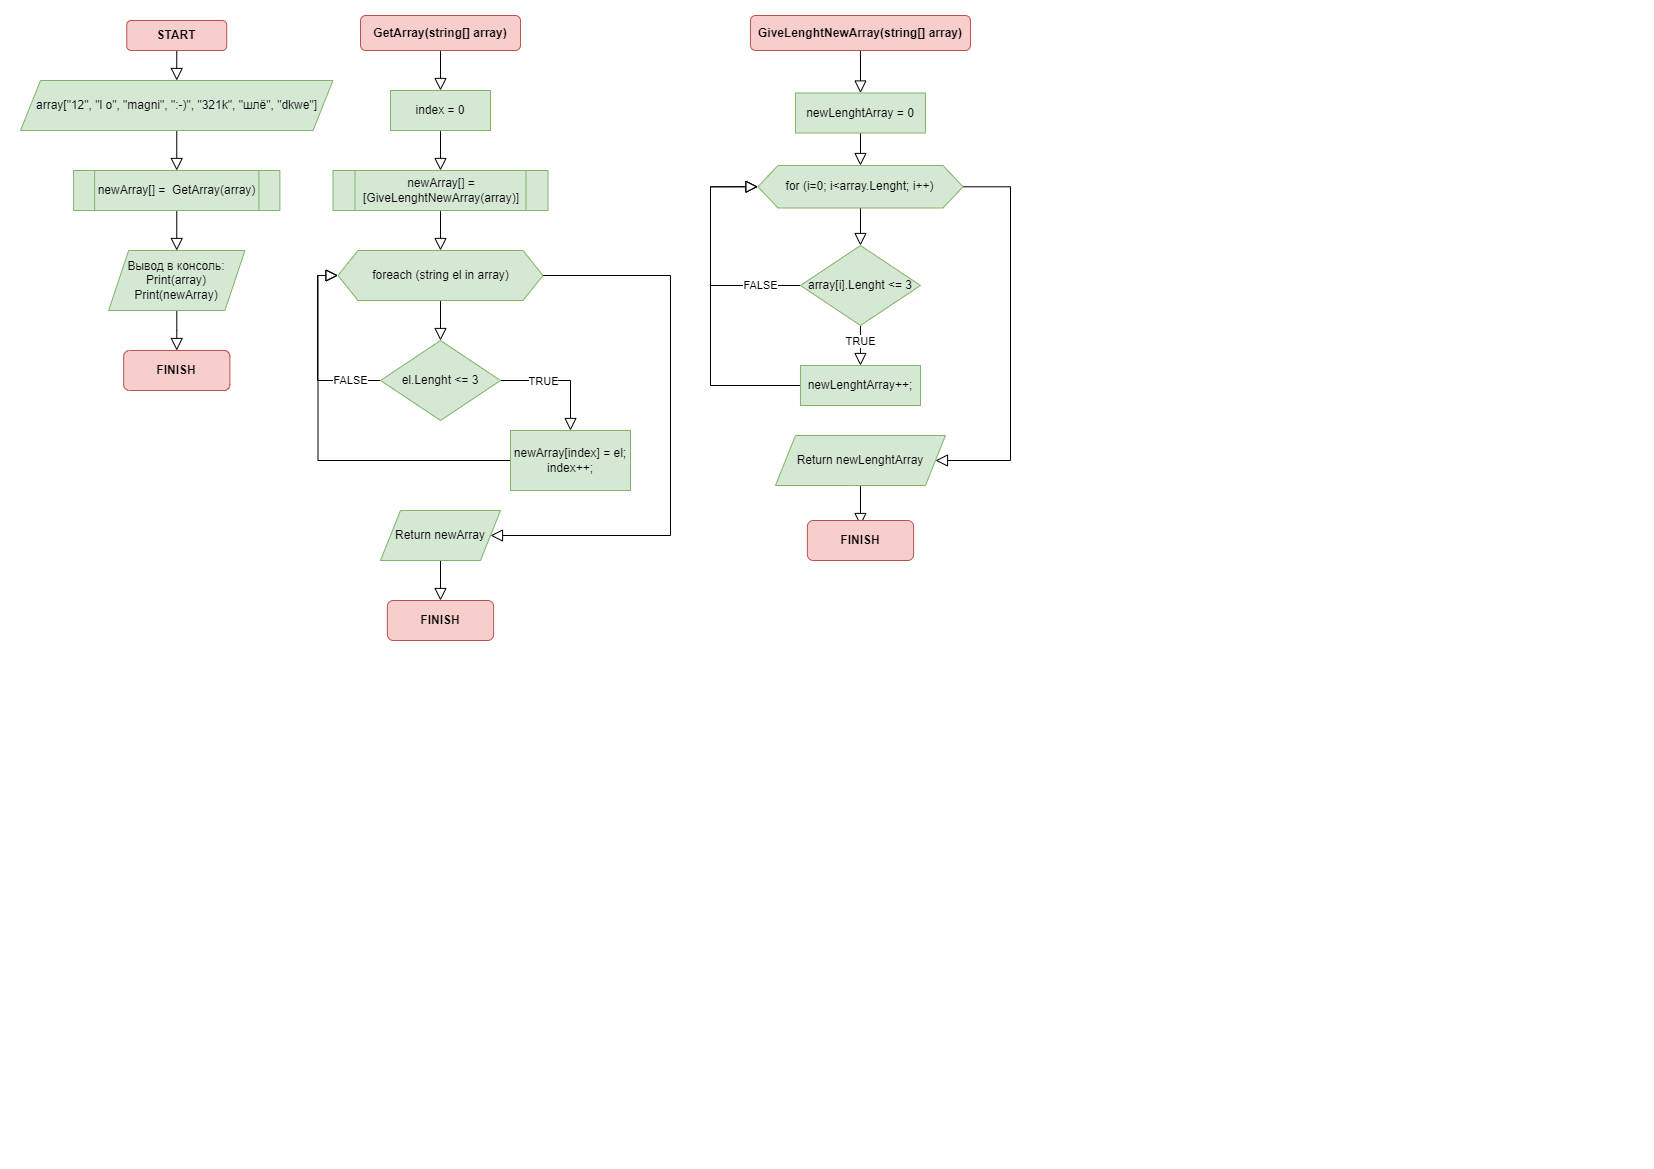

The diagram above was exported from draw.io. Its source (the exported page's mxGraphModel, read from the mxfile embedded in the PNG):
<mxGraphModel dx="1662" dy="762" grid="1" gridSize="10" guides="1" tooltips="1" connect="1" arrows="1" fold="1" page="1" pageScale="1" pageWidth="827" pageHeight="1169" math="0" shadow="0">
  <root>
    <mxCell id="WIyWlLk6GJQsqaUBKTNV-0" />
    <mxCell id="WIyWlLk6GJQsqaUBKTNV-1" parent="WIyWlLk6GJQsqaUBKTNV-0" />
    <mxCell id="JXZQgeaCFjOPx5B5x1Yo-2" style="edgeStyle=orthogonalEdgeStyle;rounded=0;orthogonalLoop=1;jettySize=auto;html=1;exitX=0.5;exitY=1;exitDx=0;exitDy=0;entryX=0.5;entryY=0;entryDx=0;entryDy=0;endArrow=block;endFill=0;strokeWidth=1;endSize=10;" edge="1" parent="WIyWlLk6GJQsqaUBKTNV-1" source="WIyWlLk6GJQsqaUBKTNV-3" target="JXZQgeaCFjOPx5B5x1Yo-1">
      <mxGeometry relative="1" as="geometry" />
    </mxCell>
    <mxCell id="WIyWlLk6GJQsqaUBKTNV-3" value="START" style="rounded=1;whiteSpace=wrap;html=1;fontSize=12;glass=0;strokeWidth=1;shadow=0;fillColor=#f8cecc;strokeColor=#b85450;fontStyle=1" parent="WIyWlLk6GJQsqaUBKTNV-1" vertex="1">
      <mxGeometry x="126.25" y="20" width="100" height="30" as="geometry" />
    </mxCell>
    <mxCell id="JXZQgeaCFjOPx5B5x1Yo-7" value="" style="edgeStyle=orthogonalEdgeStyle;rounded=0;orthogonalLoop=1;jettySize=auto;html=1;strokeWidth=1;endArrow=block;endFill=0;endSize=10;" edge="1" parent="WIyWlLk6GJQsqaUBKTNV-1" source="JXZQgeaCFjOPx5B5x1Yo-1" target="JXZQgeaCFjOPx5B5x1Yo-6">
      <mxGeometry relative="1" as="geometry" />
    </mxCell>
    <mxCell id="JXZQgeaCFjOPx5B5x1Yo-1" value="array[&quot;12&quot;, &quot;l o&quot;, &quot;magni&quot;, &quot;:-)&quot;, &quot;321k&quot;, &quot;шлё&quot;, &quot;dkwe&quot;]" style="shape=parallelogram;perimeter=parallelogramPerimeter;whiteSpace=wrap;html=1;fixedSize=1;fillColor=#d5e8d4;strokeColor=#82b366;" vertex="1" parent="WIyWlLk6GJQsqaUBKTNV-1">
      <mxGeometry x="20" y="80" width="312.5" height="50" as="geometry" />
    </mxCell>
    <mxCell id="JXZQgeaCFjOPx5B5x1Yo-11" value="" style="edgeStyle=orthogonalEdgeStyle;rounded=0;orthogonalLoop=1;jettySize=auto;html=1;strokeWidth=1;endArrow=block;endFill=0;endSize=10;" edge="1" parent="WIyWlLk6GJQsqaUBKTNV-1" source="JXZQgeaCFjOPx5B5x1Yo-6" target="JXZQgeaCFjOPx5B5x1Yo-10">
      <mxGeometry relative="1" as="geometry" />
    </mxCell>
    <mxCell id="JXZQgeaCFjOPx5B5x1Yo-6" value="newArray[] =&amp;nbsp; GetArray(array)" style="shape=process;whiteSpace=wrap;html=1;backgroundOutline=1;fillColor=#d5e8d4;strokeColor=#82b366;" vertex="1" parent="WIyWlLk6GJQsqaUBKTNV-1">
      <mxGeometry x="73.13" y="170" width="206.25" height="40" as="geometry" />
    </mxCell>
    <mxCell id="JXZQgeaCFjOPx5B5x1Yo-16" style="edgeStyle=orthogonalEdgeStyle;rounded=0;orthogonalLoop=1;jettySize=auto;html=1;entryX=0.5;entryY=0;entryDx=0;entryDy=0;strokeWidth=1;endArrow=block;endFill=0;endSize=10;" edge="1" parent="WIyWlLk6GJQsqaUBKTNV-1" source="JXZQgeaCFjOPx5B5x1Yo-10" target="JXZQgeaCFjOPx5B5x1Yo-15">
      <mxGeometry relative="1" as="geometry" />
    </mxCell>
    <mxCell id="JXZQgeaCFjOPx5B5x1Yo-10" value="Вывод в консоль:&lt;br&gt;Print(array)&lt;br&gt;Print(newArray)" style="shape=parallelogram;perimeter=parallelogramPerimeter;whiteSpace=wrap;html=1;fixedSize=1;fillColor=#d5e8d4;strokeColor=#82b366;" vertex="1" parent="WIyWlLk6GJQsqaUBKTNV-1">
      <mxGeometry x="108.13" y="250" width="136.26" height="60" as="geometry" />
    </mxCell>
    <mxCell id="JXZQgeaCFjOPx5B5x1Yo-15" value="FINISH" style="rounded=1;whiteSpace=wrap;html=1;fontSize=12;glass=0;strokeWidth=1;shadow=0;fillColor=#f8cecc;strokeColor=#b85450;fontStyle=1" vertex="1" parent="WIyWlLk6GJQsqaUBKTNV-1">
      <mxGeometry x="123.13" y="350" width="106.26" height="40" as="geometry" />
    </mxCell>
    <mxCell id="JXZQgeaCFjOPx5B5x1Yo-19" value="" style="edgeStyle=orthogonalEdgeStyle;rounded=0;orthogonalLoop=1;jettySize=auto;html=1;strokeWidth=1;endArrow=block;endFill=0;endSize=10;" edge="1" parent="WIyWlLk6GJQsqaUBKTNV-1" source="JXZQgeaCFjOPx5B5x1Yo-17" target="JXZQgeaCFjOPx5B5x1Yo-18">
      <mxGeometry relative="1" as="geometry" />
    </mxCell>
    <mxCell id="JXZQgeaCFjOPx5B5x1Yo-17" value="GetArray(string[] array)" style="rounded=1;whiteSpace=wrap;html=1;fontSize=12;glass=0;strokeWidth=1;shadow=0;fillColor=#f8cecc;strokeColor=#b85450;fontStyle=1" vertex="1" parent="WIyWlLk6GJQsqaUBKTNV-1">
      <mxGeometry x="360" y="15" width="160" height="35" as="geometry" />
    </mxCell>
    <mxCell id="JXZQgeaCFjOPx5B5x1Yo-21" value="" style="edgeStyle=orthogonalEdgeStyle;rounded=0;orthogonalLoop=1;jettySize=auto;html=1;strokeWidth=1;endArrow=block;endFill=0;endSize=10;" edge="1" parent="WIyWlLk6GJQsqaUBKTNV-1" source="JXZQgeaCFjOPx5B5x1Yo-18" target="JXZQgeaCFjOPx5B5x1Yo-20">
      <mxGeometry relative="1" as="geometry" />
    </mxCell>
    <mxCell id="JXZQgeaCFjOPx5B5x1Yo-18" value="index = 0" style="whiteSpace=wrap;html=1;fillColor=#d5e8d4;strokeColor=#82b366;rounded=1;glass=0;strokeWidth=1;shadow=0;fontStyle=0;arcSize=0;" vertex="1" parent="WIyWlLk6GJQsqaUBKTNV-1">
      <mxGeometry x="390" y="90" width="100" height="40" as="geometry" />
    </mxCell>
    <mxCell id="JXZQgeaCFjOPx5B5x1Yo-23" value="" style="edgeStyle=orthogonalEdgeStyle;rounded=0;orthogonalLoop=1;jettySize=auto;html=1;strokeWidth=1;endArrow=block;endFill=0;endSize=10;" edge="1" parent="WIyWlLk6GJQsqaUBKTNV-1" source="JXZQgeaCFjOPx5B5x1Yo-20" target="JXZQgeaCFjOPx5B5x1Yo-22">
      <mxGeometry relative="1" as="geometry" />
    </mxCell>
    <mxCell id="JXZQgeaCFjOPx5B5x1Yo-20" value="newArray[] = [GiveLenghtNewArray(array)]" style="shape=process;whiteSpace=wrap;html=1;backgroundOutline=1;fillColor=#d5e8d4;strokeColor=#82b366;rounded=1;glass=0;strokeWidth=1;shadow=0;fontStyle=0;arcSize=0;" vertex="1" parent="WIyWlLk6GJQsqaUBKTNV-1">
      <mxGeometry x="332.5" y="170" width="215" height="40" as="geometry" />
    </mxCell>
    <mxCell id="JXZQgeaCFjOPx5B5x1Yo-25" value="" style="edgeStyle=orthogonalEdgeStyle;rounded=0;orthogonalLoop=1;jettySize=auto;html=1;strokeWidth=1;endArrow=block;endFill=0;endSize=10;" edge="1" parent="WIyWlLk6GJQsqaUBKTNV-1" source="JXZQgeaCFjOPx5B5x1Yo-22" target="JXZQgeaCFjOPx5B5x1Yo-24">
      <mxGeometry relative="1" as="geometry" />
    </mxCell>
    <mxCell id="JXZQgeaCFjOPx5B5x1Yo-34" value="" style="edgeStyle=orthogonalEdgeStyle;rounded=0;orthogonalLoop=1;jettySize=auto;html=1;strokeWidth=1;endArrow=block;endFill=0;endSize=10;entryX=1;entryY=0.5;entryDx=0;entryDy=0;" edge="1" parent="WIyWlLk6GJQsqaUBKTNV-1" source="JXZQgeaCFjOPx5B5x1Yo-22" target="JXZQgeaCFjOPx5B5x1Yo-33">
      <mxGeometry relative="1" as="geometry">
        <Array as="points">
          <mxPoint x="670" y="275" />
          <mxPoint x="670" y="535" />
        </Array>
      </mxGeometry>
    </mxCell>
    <mxCell id="JXZQgeaCFjOPx5B5x1Yo-22" value="foreach (string el in array)" style="shape=hexagon;perimeter=hexagonPerimeter2;whiteSpace=wrap;html=1;fixedSize=1;fillColor=#d5e8d4;strokeColor=#82b366;rounded=1;glass=0;strokeWidth=1;shadow=0;fontStyle=0;arcSize=0;" vertex="1" parent="WIyWlLk6GJQsqaUBKTNV-1">
      <mxGeometry x="337.5" y="250" width="205" height="50" as="geometry" />
    </mxCell>
    <mxCell id="JXZQgeaCFjOPx5B5x1Yo-27" value="" style="edgeStyle=orthogonalEdgeStyle;rounded=0;orthogonalLoop=1;jettySize=auto;html=1;strokeWidth=1;endArrow=block;endFill=0;endSize=10;" edge="1" parent="WIyWlLk6GJQsqaUBKTNV-1" source="JXZQgeaCFjOPx5B5x1Yo-24" target="JXZQgeaCFjOPx5B5x1Yo-26">
      <mxGeometry relative="1" as="geometry" />
    </mxCell>
    <mxCell id="JXZQgeaCFjOPx5B5x1Yo-28" value="TRUE" style="edgeLabel;html=1;align=center;verticalAlign=middle;resizable=0;points=[];" vertex="1" connectable="0" parent="JXZQgeaCFjOPx5B5x1Yo-27">
      <mxGeometry x="-0.1433" y="-2" relative="1" as="geometry">
        <mxPoint x="-9" y="-2" as="offset" />
      </mxGeometry>
    </mxCell>
    <mxCell id="JXZQgeaCFjOPx5B5x1Yo-30" value="FALSE" style="edgeStyle=orthogonalEdgeStyle;rounded=0;orthogonalLoop=1;jettySize=auto;html=1;exitX=0;exitY=0.5;exitDx=0;exitDy=0;entryX=0;entryY=0.5;entryDx=0;entryDy=0;strokeWidth=1;endArrow=block;endFill=0;endSize=10;" edge="1" parent="WIyWlLk6GJQsqaUBKTNV-1" source="JXZQgeaCFjOPx5B5x1Yo-24" target="JXZQgeaCFjOPx5B5x1Yo-22">
      <mxGeometry x="-0.6816" relative="1" as="geometry">
        <Array as="points">
          <mxPoint x="317" y="380" />
          <mxPoint x="317" y="275" />
        </Array>
        <mxPoint as="offset" />
      </mxGeometry>
    </mxCell>
    <mxCell id="JXZQgeaCFjOPx5B5x1Yo-24" value="el.Lenght &amp;lt;= 3" style="rhombus;whiteSpace=wrap;html=1;fillColor=#d5e8d4;strokeColor=#82b366;rounded=1;glass=0;strokeWidth=1;shadow=0;fontStyle=0;arcSize=0;" vertex="1" parent="WIyWlLk6GJQsqaUBKTNV-1">
      <mxGeometry x="380" y="340" width="120" height="80" as="geometry" />
    </mxCell>
    <mxCell id="JXZQgeaCFjOPx5B5x1Yo-31" style="edgeStyle=orthogonalEdgeStyle;rounded=0;orthogonalLoop=1;jettySize=auto;html=1;exitX=0;exitY=0.5;exitDx=0;exitDy=0;entryX=0;entryY=0.5;entryDx=0;entryDy=0;strokeWidth=1;endArrow=block;endFill=0;endSize=10;" edge="1" parent="WIyWlLk6GJQsqaUBKTNV-1" source="JXZQgeaCFjOPx5B5x1Yo-26" target="JXZQgeaCFjOPx5B5x1Yo-22">
      <mxGeometry relative="1" as="geometry" />
    </mxCell>
    <mxCell id="JXZQgeaCFjOPx5B5x1Yo-26" value="newArray[index] = el;&lt;br&gt;index++;" style="whiteSpace=wrap;html=1;fillColor=#d5e8d4;strokeColor=#82b366;rounded=1;glass=0;strokeWidth=1;shadow=0;fontStyle=0;arcSize=0;" vertex="1" parent="WIyWlLk6GJQsqaUBKTNV-1">
      <mxGeometry x="510" y="430" width="120" height="60" as="geometry" />
    </mxCell>
    <mxCell id="JXZQgeaCFjOPx5B5x1Yo-36" style="edgeStyle=orthogonalEdgeStyle;rounded=0;orthogonalLoop=1;jettySize=auto;html=1;entryX=0.5;entryY=0;entryDx=0;entryDy=0;strokeWidth=1;endArrow=block;endFill=0;endSize=10;" edge="1" parent="WIyWlLk6GJQsqaUBKTNV-1" source="JXZQgeaCFjOPx5B5x1Yo-33" target="JXZQgeaCFjOPx5B5x1Yo-35">
      <mxGeometry relative="1" as="geometry" />
    </mxCell>
    <mxCell id="JXZQgeaCFjOPx5B5x1Yo-33" value="Return newArray" style="shape=parallelogram;perimeter=parallelogramPerimeter;whiteSpace=wrap;html=1;fixedSize=1;fillColor=#d5e8d4;strokeColor=#82b366;rounded=1;glass=0;strokeWidth=1;shadow=0;fontStyle=0;arcSize=0;" vertex="1" parent="WIyWlLk6GJQsqaUBKTNV-1">
      <mxGeometry x="380" y="510" width="120" height="50" as="geometry" />
    </mxCell>
    <mxCell id="JXZQgeaCFjOPx5B5x1Yo-35" value="FINISH" style="rounded=1;whiteSpace=wrap;html=1;fontSize=12;glass=0;strokeWidth=1;shadow=0;fillColor=#f8cecc;strokeColor=#b85450;fontStyle=1" vertex="1" parent="WIyWlLk6GJQsqaUBKTNV-1">
      <mxGeometry x="386.87" y="600" width="106.26" height="40" as="geometry" />
    </mxCell>
    <mxCell id="JXZQgeaCFjOPx5B5x1Yo-39" style="edgeStyle=orthogonalEdgeStyle;rounded=0;orthogonalLoop=1;jettySize=auto;html=1;exitX=0.5;exitY=1;exitDx=0;exitDy=0;entryX=0.5;entryY=0;entryDx=0;entryDy=0;strokeWidth=1;endArrow=block;endFill=0;endSize=10;" edge="1" parent="WIyWlLk6GJQsqaUBKTNV-1" source="JXZQgeaCFjOPx5B5x1Yo-37" target="JXZQgeaCFjOPx5B5x1Yo-38">
      <mxGeometry relative="1" as="geometry" />
    </mxCell>
    <mxCell id="JXZQgeaCFjOPx5B5x1Yo-37" value="&lt;span style=&quot;&quot;&gt;GiveLenghtNewArray&lt;/span&gt;(string[] array)" style="rounded=1;whiteSpace=wrap;html=1;fontSize=12;glass=0;strokeWidth=1;shadow=0;fillColor=#f8cecc;strokeColor=#b85450;fontStyle=1" vertex="1" parent="WIyWlLk6GJQsqaUBKTNV-1">
      <mxGeometry x="749.97" y="15" width="220" height="35" as="geometry" />
    </mxCell>
    <mxCell id="JXZQgeaCFjOPx5B5x1Yo-41" style="edgeStyle=orthogonalEdgeStyle;rounded=0;orthogonalLoop=1;jettySize=auto;html=1;entryX=0.5;entryY=0;entryDx=0;entryDy=0;strokeWidth=1;endArrow=block;endFill=0;endSize=10;" edge="1" parent="WIyWlLk6GJQsqaUBKTNV-1" source="JXZQgeaCFjOPx5B5x1Yo-38" target="JXZQgeaCFjOPx5B5x1Yo-40">
      <mxGeometry relative="1" as="geometry" />
    </mxCell>
    <mxCell id="JXZQgeaCFjOPx5B5x1Yo-38" value="newLenghtArray = 0" style="whiteSpace=wrap;html=1;fillColor=#d5e8d4;strokeColor=#82b366;rounded=1;glass=0;strokeWidth=1;shadow=0;fontStyle=0;arcSize=0;" vertex="1" parent="WIyWlLk6GJQsqaUBKTNV-1">
      <mxGeometry x="794.97" y="92.5" width="130" height="40" as="geometry" />
    </mxCell>
    <mxCell id="JXZQgeaCFjOPx5B5x1Yo-46" style="edgeStyle=orthogonalEdgeStyle;rounded=0;orthogonalLoop=1;jettySize=auto;html=1;entryX=0.5;entryY=0;entryDx=0;entryDy=0;strokeWidth=1;endArrow=block;endFill=0;endSize=10;" edge="1" parent="WIyWlLk6GJQsqaUBKTNV-1" source="JXZQgeaCFjOPx5B5x1Yo-40" target="JXZQgeaCFjOPx5B5x1Yo-44">
      <mxGeometry relative="1" as="geometry" />
    </mxCell>
    <mxCell id="JXZQgeaCFjOPx5B5x1Yo-52" style="edgeStyle=orthogonalEdgeStyle;rounded=0;orthogonalLoop=1;jettySize=auto;html=1;strokeWidth=1;endArrow=block;endFill=0;endSize=10;" edge="1" parent="WIyWlLk6GJQsqaUBKTNV-1" source="JXZQgeaCFjOPx5B5x1Yo-40" target="JXZQgeaCFjOPx5B5x1Yo-49">
      <mxGeometry relative="1" as="geometry">
        <Array as="points">
          <mxPoint x="1009.97" y="186.2499999999999" />
          <mxPoint x="1009.97" y="460.0000000000001" />
        </Array>
      </mxGeometry>
    </mxCell>
    <mxCell id="JXZQgeaCFjOPx5B5x1Yo-40" value="for (i=0; i&amp;lt;array.Lenght; i++)" style="shape=hexagon;perimeter=hexagonPerimeter2;whiteSpace=wrap;html=1;fixedSize=1;fillColor=#d5e8d4;strokeColor=#82b366;rounded=1;glass=0;strokeWidth=1;shadow=0;fontStyle=0;arcSize=0;" vertex="1" parent="WIyWlLk6GJQsqaUBKTNV-1">
      <mxGeometry x="757.47" y="165" width="205" height="42.5" as="geometry" />
    </mxCell>
    <mxCell id="JXZQgeaCFjOPx5B5x1Yo-42" value="" style="edgeStyle=orthogonalEdgeStyle;rounded=0;orthogonalLoop=1;jettySize=auto;html=1;strokeWidth=1;endArrow=block;endFill=0;endSize=10;" edge="1" parent="WIyWlLk6GJQsqaUBKTNV-1" source="JXZQgeaCFjOPx5B5x1Yo-44" target="JXZQgeaCFjOPx5B5x1Yo-45">
      <mxGeometry relative="1" as="geometry" />
    </mxCell>
    <mxCell id="JXZQgeaCFjOPx5B5x1Yo-43" value="TRUE" style="edgeLabel;html=1;align=center;verticalAlign=middle;resizable=0;points=[];" vertex="1" connectable="0" parent="JXZQgeaCFjOPx5B5x1Yo-42">
      <mxGeometry x="-0.1433" y="-2" relative="1" as="geometry">
        <mxPoint x="2" y="-2" as="offset" />
      </mxGeometry>
    </mxCell>
    <mxCell id="JXZQgeaCFjOPx5B5x1Yo-47" value="FALSE" style="edgeStyle=orthogonalEdgeStyle;rounded=0;orthogonalLoop=1;jettySize=auto;html=1;exitX=0;exitY=0.5;exitDx=0;exitDy=0;entryX=0;entryY=0.5;entryDx=0;entryDy=0;strokeWidth=1;endArrow=block;endFill=0;endSize=10;" edge="1" parent="WIyWlLk6GJQsqaUBKTNV-1" source="JXZQgeaCFjOPx5B5x1Yo-44" target="JXZQgeaCFjOPx5B5x1Yo-40">
      <mxGeometry x="-0.6614" relative="1" as="geometry">
        <Array as="points">
          <mxPoint x="709.97" y="285" />
          <mxPoint x="709.97" y="186" />
        </Array>
        <mxPoint as="offset" />
      </mxGeometry>
    </mxCell>
    <mxCell id="JXZQgeaCFjOPx5B5x1Yo-44" value="array[i].Lenght &amp;lt;= 3" style="rhombus;whiteSpace=wrap;html=1;fillColor=#d5e8d4;strokeColor=#82b366;rounded=1;glass=0;strokeWidth=1;shadow=0;fontStyle=0;arcSize=0;" vertex="1" parent="WIyWlLk6GJQsqaUBKTNV-1">
      <mxGeometry x="799.97" y="245" width="120" height="80" as="geometry" />
    </mxCell>
    <mxCell id="JXZQgeaCFjOPx5B5x1Yo-48" style="edgeStyle=orthogonalEdgeStyle;rounded=0;orthogonalLoop=1;jettySize=auto;html=1;exitX=0;exitY=0.5;exitDx=0;exitDy=0;entryX=0;entryY=0.5;entryDx=0;entryDy=0;strokeWidth=1;endArrow=block;endFill=0;endSize=10;" edge="1" parent="WIyWlLk6GJQsqaUBKTNV-1" source="JXZQgeaCFjOPx5B5x1Yo-45" target="JXZQgeaCFjOPx5B5x1Yo-40">
      <mxGeometry relative="1" as="geometry">
        <Array as="points">
          <mxPoint x="709.97" y="385" />
          <mxPoint x="709.97" y="186" />
        </Array>
      </mxGeometry>
    </mxCell>
    <mxCell id="JXZQgeaCFjOPx5B5x1Yo-45" value="newLenghtArray++;" style="whiteSpace=wrap;html=1;fillColor=#d5e8d4;strokeColor=#82b366;rounded=1;glass=0;strokeWidth=1;shadow=0;fontStyle=0;arcSize=0;" vertex="1" parent="WIyWlLk6GJQsqaUBKTNV-1">
      <mxGeometry x="799.97" y="365" width="120" height="40" as="geometry" />
    </mxCell>
    <mxCell id="JXZQgeaCFjOPx5B5x1Yo-51" style="edgeStyle=orthogonalEdgeStyle;rounded=0;orthogonalLoop=1;jettySize=auto;html=1;entryX=0.5;entryY=0;entryDx=0;entryDy=0;strokeWidth=1;endArrow=block;endFill=0;endSize=10;" edge="1" parent="WIyWlLk6GJQsqaUBKTNV-1" source="JXZQgeaCFjOPx5B5x1Yo-49">
      <mxGeometry relative="1" as="geometry">
        <mxPoint x="859.97" y="525" as="targetPoint" />
      </mxGeometry>
    </mxCell>
    <mxCell id="JXZQgeaCFjOPx5B5x1Yo-49" value="Return newLenghtArray" style="shape=parallelogram;perimeter=parallelogramPerimeter;whiteSpace=wrap;html=1;fixedSize=1;fillColor=#d5e8d4;strokeColor=#82b366;rounded=1;glass=0;strokeWidth=1;shadow=0;fontStyle=0;arcSize=0;" vertex="1" parent="WIyWlLk6GJQsqaUBKTNV-1">
      <mxGeometry x="774.97" y="435" width="170" height="50" as="geometry" />
    </mxCell>
    <mxCell id="JXZQgeaCFjOPx5B5x1Yo-50" value="FINISH" style="rounded=1;whiteSpace=wrap;html=1;fontSize=12;glass=0;strokeWidth=1;shadow=0;fillColor=#f8cecc;strokeColor=#b85450;fontStyle=1" vertex="1" parent="WIyWlLk6GJQsqaUBKTNV-1">
      <mxGeometry x="806.87" y="520" width="106.26" height="40" as="geometry" />
    </mxCell>
  </root>
</mxGraphModel>